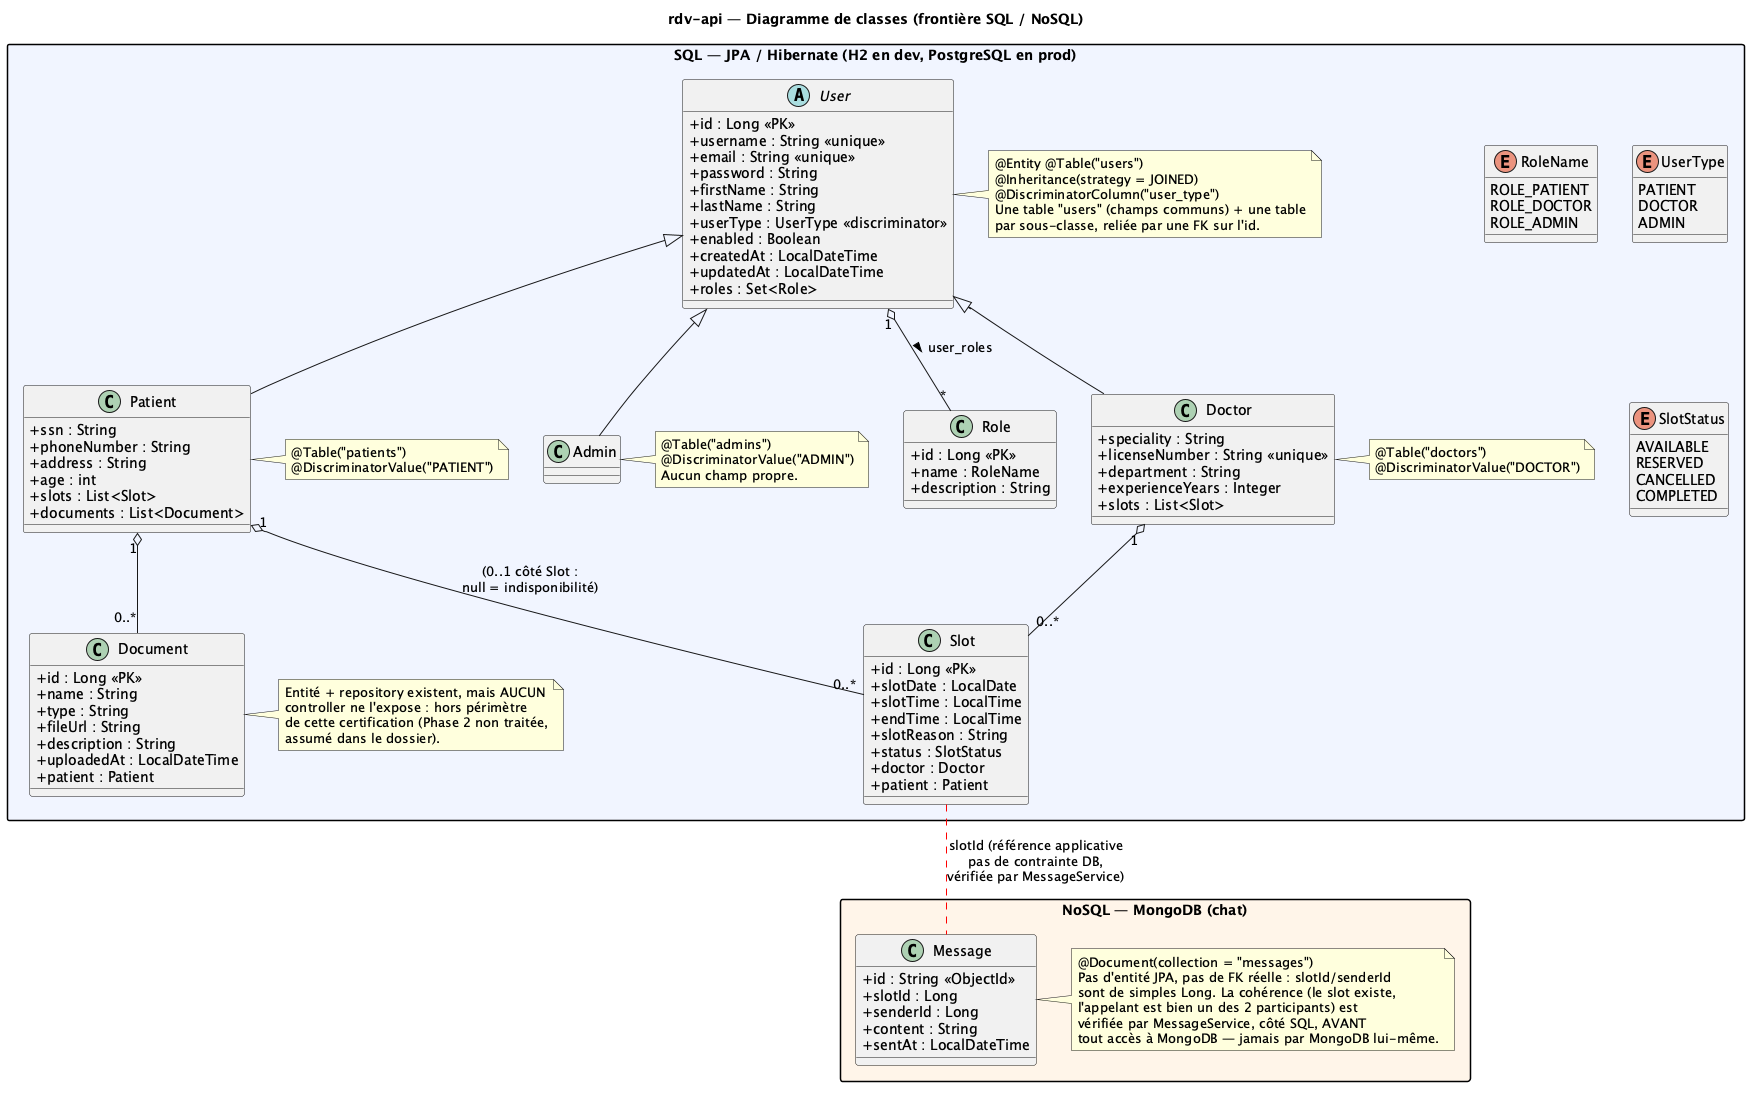

The diagram above was rendered by PlantUML. Its source (embedded in the PNG):
@startuml class-diagram
title rdv-api — Diagramme de classes (frontière SQL / NoSQL)
' Champs et types recopiés exactement des entités réelles (model/*.java).
' Les getters/setters Lombok (@Data) ne sont pas listés (générés, pas écrits à la main).

skinparam classAttributeIconSize 0
skinparam packageStyle rect

package "SQL — JPA / Hibernate (H2 en dev, PostgreSQL en prod)" #F0F4FF {

  abstract class User {
    + id : Long <<PK>>
    + username : String <<unique>>
    + email : String <<unique>>
    + password : String
    + firstName : String
    + lastName : String
    + userType : UserType <<discriminator>>
    + enabled : Boolean
    + createdAt : LocalDateTime
    + updatedAt : LocalDateTime
    + roles : Set<Role>
  }
  note right of User
    @Entity @Table("users")
    @Inheritance(strategy = JOINED)
    @DiscriminatorColumn("user_type")
    Une table "users" (champs communs) + une table
    par sous-classe, reliée par une FK sur l'id.
  end note

  class Doctor extends User {
    + speciality : String
    + licenseNumber : String <<unique>>
    + department : String
    + experienceYears : Integer
    + slots : List<Slot>
  }
  note right of Doctor : @Table("doctors")\n@DiscriminatorValue("DOCTOR")

  class Patient extends User {
    + ssn : String
    + phoneNumber : String
    + address : String
    + age : int
    + slots : List<Slot>
    + documents : List<Document>
  }
  note right of Patient : @Table("patients")\n@DiscriminatorValue("PATIENT")

  class Admin extends User {
  }
  note right of Admin : @Table("admins")\n@DiscriminatorValue("ADMIN")\nAucun champ propre.

  class Role {
    + id : Long <<PK>>
    + name : RoleName
    + description : String
  }
  enum RoleName {
    ROLE_PATIENT
    ROLE_DOCTOR
    ROLE_ADMIN
  }
  enum UserType {
    PATIENT
    DOCTOR
    ADMIN
  }

  class Slot {
    + id : Long <<PK>>
    + slotDate : LocalDate
    + slotTime : LocalTime
    + endTime : LocalTime
    + slotReason : String
    + status : SlotStatus
    + doctor : Doctor
    + patient : Patient
  }
  enum SlotStatus {
    AVAILABLE
    RESERVED
    CANCELLED
    COMPLETED
  }

  class Document {
    + id : Long <<PK>>
    + name : String
    + type : String
    + fileUrl : String
    + description : String
    + uploadedAt : LocalDateTime
    + patient : Patient
  }
  note right of Document
    Entité + repository existent, mais AUCUN
    controller ne l'expose : hors périmètre
    de cette certification (Phase 2 non traitée,
    assumé dans le dossier).
  end note

  User "1" o-- "*" Role : user_roles >
  Doctor "1" o-- "0..*" Slot
  Patient "1" o-- "0..*" Slot : (0..1 côté Slot :\nnull = indisponibilité)
  Patient "1" o-- "0..*" Document
}

package "NoSQL — MongoDB (chat)" #FFF4E8 {
  class Message {
    + id : String <<ObjectId>>
    + slotId : Long
    + senderId : Long
    + content : String
    + sentAt : LocalDateTime
  }
  note right of Message
    @Document(collection = "messages")
    Pas d'entité JPA, pas de FK réelle : slotId/senderId
    sont de simples Long. La cohérence (le slot existe,
    l'appelant est bien un des 2 participants) est
    vérifiée par MessageService, côté SQL, AVANT
    tout accès à MongoDB — jamais par MongoDB lui-même.
  end note
}

Slot .[#red,dashed]. Message : slotId (référence applicative\npas de contrainte DB,\nvérifiée par MessageService)

@enduml